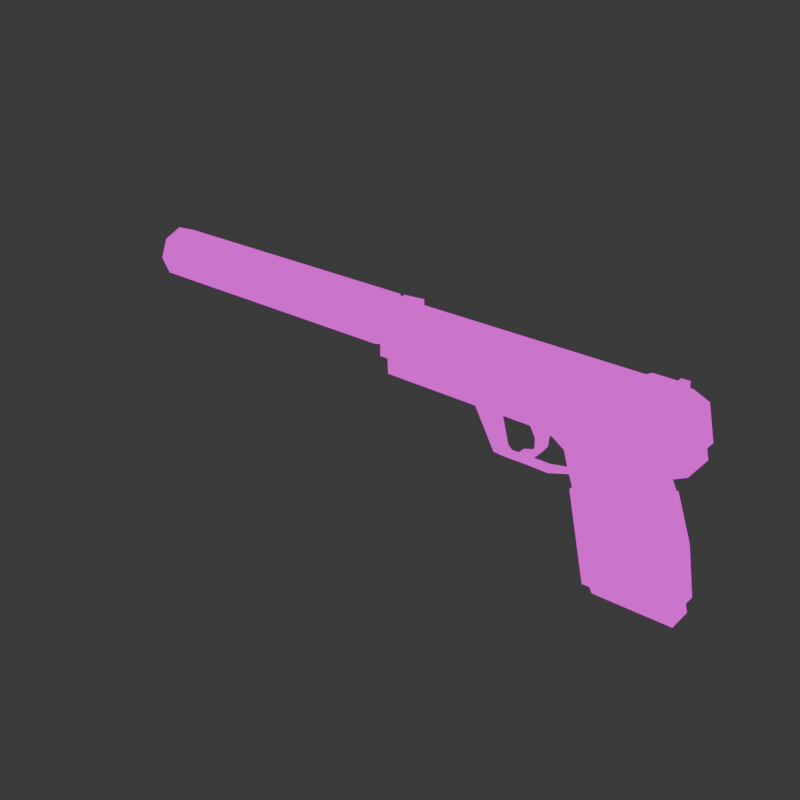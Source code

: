 # Source: uspp.blend  (saved by Blender 4.0.36; exported with 4.5.12 LTS)
import bpy
from mathutils import Matrix  # noqa: F401  (used for matrix-valued properties, if any)

bpy.ops.wm.read_factory_settings(use_empty=True)
scene = bpy.context.scene
scene.name = 'Scene'

# ---- collections
col_collection = bpy.data.collections.new('Collection'); scene.collection.children.link(col_collection)

# ---- materials (node trees are filled in below, after node groups)
mat_material = bpy.data.materials.new('Material')
mat_material.alpha_threshold = 0.0
mat_material.use_transparent_shadow = False
mat_material.roughness = 0.5
mat_material.line_color = (0.0, 0.0, 0.0, 1.0)

# ---- material node trees
mat_material.use_nodes = True; mat_material.node_tree.nodes.clear()
_N = mat_material.node_tree.nodes; _L = mat_material.node_tree.links
n0 = _N.new('ShaderNodeOutputMaterial'); n0.name = 'Material Output'; n0.location = (300, 300)
n1 = _N.new('ShaderNodeEmission'); n1.name = 'Emission'; n1.location = (10, 300)
n2 = _N.new('ShaderNodeTexImage'); n2.name = 'Image Texture'; n2.location = (-280, 280)
_L.new(n1.outputs[0], n0.inputs[0])
_L.new(n2.outputs[0], n1.inputs[0])
n0.is_active_output = True

# ---- world
world_world = bpy.data.worlds.new('World'); scene.world = world_world
world_world.use_nodes = True; world_world.node_tree.nodes.clear()
_N = world_world.node_tree.nodes; _L = world_world.node_tree.links
n0 = _N.new('ShaderNodeOutputWorld'); n0.name = 'World Output'; n0.location = (300, 300)
n1 = _N.new('ShaderNodeBackground'); n1.name = 'Background'; n1.location = (10, 300)
n1.inputs[0].default_value = (0.05088, 0.05088, 0.05088, 1.0)
_L.new(n1.outputs[0], n0.inputs[0])
n0.is_active_output = True
world_world.color = (0.05088, 0.05088, 0.05088)
world_world.use_sun_shadow = False
world_world.sun_shadow_jitter_overblur = 0.0

# ---- meshes
me_cube = bpy.data.meshes.new('Cube')
me_cube.from_pydata([(2.142, 0.1326, -0.04243), (2.329, 0.1326, -0.7702), (2.142, -0.1326, -0.04243), (2.329, -0.1326, -0.7702), (1.554, 0.1326, -0.1203), (1.703, 0.1326, -0.7922), (1.554, -0.1326, -0.1203), (1.703, -0.1326, -0.7922), (2.263, 0.1326, -0.3862), (2.263, -0.1326, -0.3862), (2.089, 0.1326, 0.06841), (2.089, -0.1326, 0.06841), (1.495, 0.1326, 0.04893), (1.495, -0.1326, 0.04893), (2.13, 0.1326, 0.1605), (2.13, -0.1326, 0.1605), (1.471, 0.1326, 0.1324), (1.471, -0.1326, 0.1324), (2.312, 0.1326, 0.2528), (2.312, -0.1326, 0.2528), (1.376, 0.1326, 0.1965), (1.376, -0.1326, 0.1965), (2.282, 0.1326, 0.3769), (2.282, -0.1326, 0.3769), (1.37, 0.1326, 0.3639), (1.37, -0.1326, 0.3639), (1.322, 0.1326, 0.1946), (1.322, -0.1326, 0.1946), (1.316, 0.1326, 0.3621), (1.316, -0.1326, 0.3621), (1.302, 0.1326, 0.2165), (1.302, -0.1326, 0.2165), (1.297, 0.1326, 0.3614), (1.297, -0.1326, 0.3614), (0.01057, 0.1326, 0.218), (0.01057, -0.1326, 0.218), (0.004749, 0.1326, 0.3629), (0.004749, -0.1326, 0.3629), (0.8753, -0.1326, 0.3619), (0.6964, -0.1326, 0.3624), (0.6988, -0.1326, 0.2175), (0.8777, -0.1326, 0.217), (0.8753, 0.1326, 0.3619), (0.6964, 0.1326, 0.3624), (0.8777, 0.1326, 0.217), (0.6988, 0.1326, 0.2175), (0.7281, -0.07572, 0.1849), (0.8302, -0.07572, 0.1847), (0.8302, 0.07572, 0.1847), (0.7281, 0.07572, 0.1849), (0.876, -0.04711, -0.1348), (0.9299, -0.04711, -0.1012), (0.9299, 0.04711, -0.1012), (0.876, 0.04711, -0.1348), (0.9449, -0.03104, -0.1507), (0.9727, -0.03104, -0.1193), (0.9727, 0.03103, -0.1193), (0.9449, 0.03103, -0.1507), (1.17, -0.03104, -0.1466), (1.197, -0.03104, -0.1152), (1.197, 0.03103, -0.1152), (1.17, 0.03103, -0.1466), (1.295, -0.02221, -0.1552), (1.285, -0.02221, -0.1089), (1.285, 0.02221, -0.1089), (1.295, 0.02221, -0.1552), (1.448, -0.02221, -0.1047), (1.438, -0.02221, -0.07639), (1.438, 0.02221, -0.07639), (1.448, 0.02221, -0.1047), (1.565, -0.04085, -0.1082), (1.511, -0.04085, 0.04654), (1.511, 0.04085, 0.04654), (1.565, 0.04085, -0.1082), (0.3533, -0.1686, 0.3562), (0.3533, 0.1686, 0.3562), (0.7093, -0.1686, 0.3562), (0.7093, 0.1686, 0.3562), (-0.02912, -0.1686, 0.3562), (-0.02912, 0.1686, 0.3562), (0.8513, -0.1686, 0.3562), (0.8513, 0.1686, 0.3562), (2.183, -0.1686, 0.3562), (2.183, 0.1686, 0.3562), (2.313, -0.1686, 0.3562), (2.256, -0.1686, 0.6123), (2.313, 0.1686, 0.3562), (2.256, 0.1686, 0.6123), (0.3533, -0.07503, 0.7122), (0.3533, -0.1686, 0.5878), (0.3533, 0.1686, 0.5878), (0.3533, 0.07503, 0.7122), (0.7093, -0.1686, 0.5878), (0.7093, -0.07503, 0.7122), (0.7093, 0.07503, 0.7122), (0.7093, 0.1686, 0.5878), (-0.02912, -0.1686, 0.5878), (-0.02912, 0.1686, 0.5878), (0.8513, -0.1686, 0.5878), (0.8513, -0.07503, 0.7122), (0.8513, 0.07503, 0.7122), (0.8513, 0.1686, 0.5878), (2.183, -0.07503, 0.7122), (2.183, -0.1686, 0.5878), (2.256, -0.1686, 0.6123), (2.183, 0.1686, 0.5878), (2.183, 0.07503, 0.7122), (2.256, 0.1686, 0.6123), (-0.0669, 0.07205, 0.5661), (0.07721, 0.07205, 0.5661), (-0.0669, 0.05095, 0.5152), (0.07721, 0.05095, 0.5152), (-0.0669, -8.902e-08, 0.4941), (0.07721, -6.966e-08, 0.4941), (-0.0669, -0.05095, 0.5152), (0.07721, -0.05095, 0.5152), (-0.0669, -0.07205, 0.5661), (0.07721, -0.07205, 0.5661), (-0.0669, -0.05095, 0.6171), (0.07721, -0.05095, 0.6171), (-0.0669, -1.084e-07, 0.6382), (0.07721, -8.902e-08, 0.6382), (-0.0669, 0.05095, 0.6171), (0.07721, 0.05095, 0.6171), (-0.0669, 0.04636, 0.5661), (-0.0669, 0.03278, 0.5333), (-0.0669, -9.065e-08, 0.5198), (-0.0669, -0.03278, 0.5333), (-0.0669, -0.04636, 0.5661), (-0.0669, -0.03278, 0.5989), (-0.0669, -1.031e-07, 0.6125), (-0.0669, 0.03278, 0.5989), (-0.05228, 0.04636, 0.5661), (-0.05228, 0.03278, 0.5333), (-0.05228, -9.104e-08, 0.5198), (-0.05228, -0.03278, 0.5333), (-0.05228, -0.04636, 0.5661), (-0.05228, -0.03278, 0.5989), (-0.05228, -1.035e-07, 0.6125), (-0.05228, 0.03278, 0.5989), (0.02807, 0.1686, 0.3562), (0.02807, -0.1686, 0.3562), (0.02807, 0.07503, 0.7122), (0.02807, 0.1686, 0.5878), (0.02807, -0.07503, 0.7122), (0.02807, -0.1686, 0.5878), (0.006983, -0.07503, 0.7122), (-0.02912, -0.1022, 0.6761), (-0.02912, 0.1022, 0.6761), (0.006983, 0.07503, 0.7122), (0.03698, -0.01721, 0.6611), (0.03698, -0.01721, 0.7736), (0.03698, 0.01721, 0.6611), (0.03698, 0.01721, 0.7736), (0.2094, -0.01721, 0.6611), (0.2094, -0.01721, 0.7862), (0.2094, 0.01721, 0.6611), (0.2094, 0.01721, 0.7862), (1.272, -0.1686, 0.3562), (1.272, 0.1686, 0.3562), (1.272, -0.07503, 0.7122), (1.272, -0.1686, 0.5878), (1.272, 0.1686, 0.5878), (1.272, 0.07503, 0.7122), (0.8513, -0.1427, 0.5683), (0.8513, -0.04911, 0.6927), (1.272, -0.04911, 0.6927), (1.272, -0.1427, 0.5683), (1.915, -0.0684, 0.6959), (1.915, -0.0684, 0.7376), (1.915, 0.0684, 0.6959), (1.915, 0.0684, 0.7376), (2.103, -0.0684, 0.6959), (2.103, -0.0684, 0.7376), (2.103, 0.0684, 0.6959), (2.103, 0.0684, 0.7376), (1.864, -0.0684, 0.6959), (1.864, -0.0684, 0.709), (1.864, 0.0684, 0.6959), (1.864, 0.0684, 0.709), (2.164, -0.0684, 0.6959), (2.164, -0.0684, 0.7376), (2.164, 0.0684, 0.6959), (2.164, 0.0684, 0.7376), (1.915, 0.04104, 0.6959), (1.915, 0.01368, 0.6959), (1.915, -0.01368, 0.6959), (1.915, -0.04104, 0.6959), (1.915, -0.04104, 0.7376), (1.915, -0.01368, 0.7376), (1.915, 0.01368, 0.7376), (1.915, 0.04104, 0.7376), (2.103, -0.04104, 0.6959), (2.103, -0.01368, 0.6959), (2.103, 0.01368, 0.6959), (2.103, 0.04104, 0.6959), (2.103, 0.04104, 0.7376), (2.103, 0.01368, 0.7376), (2.103, -0.01368, 0.7376), (2.103, -0.04104, 0.7376), (1.864, 0.04104, 0.6959), (1.864, 0.01368, 0.6959), (1.864, -0.01368, 0.6959), (1.864, -0.04104, 0.6959), (1.864, -0.04104, 0.709), (1.864, -0.01368, 0.709), (1.864, 0.01368, 0.709), (1.864, 0.04104, 0.709), (2.164, -0.04104, 0.6959), (2.164, -0.01368, 0.6959), (2.164, 0.01368, 0.6959), (2.164, 0.04104, 0.6959), (2.164, 0.04104, 0.7376), (2.164, 0.01368, 0.7376), (2.164, -0.01368, 0.7376), (2.164, -0.04104, 0.7376), (2.103, -0.04104, 0.76), (2.103, -0.0684, 0.76), (2.164, -0.04104, 0.76), (2.164, -0.0684, 0.76), (2.164, 0.0684, 0.76), (2.103, 0.0684, 0.76), (2.103, 0.04104, 0.76), (2.103, 0.01368, 0.76), (2.103, -0.01368, 0.76), (2.164, 0.04104, 0.76), (2.164, 0.01368, 0.76), (2.164, -0.01368, 0.76), (1.69, 0.1474, -0.7951), (1.69, -0.1474, -0.7951), (2.329, 0.1525, -0.7702), (2.263, 0.1525, -0.3862), (1.615, -0.1467, -0.4593), (1.54, -0.1463, -0.1235), (2.263, -0.1525, -0.3862), (2.329, -0.1525, -0.7702), (1.615, 0.1467, -0.4593), (2.142, -0.1525, -0.04243), (1.54, 0.1463, -0.1235), (2.142, 0.1525, -0.04243), (1.157, -0.1676, 0.2408), (1.157, -0.1676, 0.3508), (1.157, -0.1184, 0.2408), (1.157, -0.1184, 0.3508), (1.31, -0.1633, 0.2548), (1.31, -0.1633, 0.3455), (1.31, -0.1227, 0.2548), (1.31, -0.1227, 0.3455), (1.429, -0.1597, 0.2626), (1.429, -0.1597, 0.3376), (1.429, -0.1262, 0.2626), (1.429, -0.1262, 0.3376), (1.729, -0.1524, 0.292), (1.729, -0.1524, 0.3343), (1.729, -0.1335, 0.292), (1.729, -0.1335, 0.3343), (1.117, -0.1625, 0.2521), (1.117, -0.1625, 0.3394), (1.117, -0.1235, 0.2521), (1.117, -0.1235, 0.3394), (1.101, -0.1521, 0.2754), (1.101, -0.1521, 0.3161), (1.101, -0.1339, 0.2754), (1.101, -0.1339, 0.3161), (1.429, -0.1921, 0.3332), (1.429, -0.1921, 0.3017), (1.729, -0.1848, 0.3318), (1.729, -0.1848, 0.314), (1.17, -0.1073, 0.3236), (1.17, -0.1814, 0.3236), (1.188, -0.1073, 0.3161), (1.188, -0.1814, 0.3161), (1.195, -0.1073, 0.2981), (1.195, -0.1814, 0.2981), (1.188, -0.1073, 0.2801), (1.188, -0.1814, 0.2801), (1.17, -0.1073, 0.2726), (1.17, -0.1814, 0.2726), (1.152, -0.1073, 0.2801), (1.152, -0.1814, 0.2801), (1.144, -0.1073, 0.2981), (1.144, -0.1814, 0.2981), (1.152, -0.1073, 0.3161), (1.152, -0.1814, 0.3161), (0.7719, -0.187, 0.3446), (0.7719, -0.187, 0.3917), (0.7719, -0.1399, 0.3446), (0.7719, -0.1399, 0.3917), (0.936, -0.187, 0.3446), (0.936, -0.187, 0.3917), (0.936, -0.1399, 0.3446), (0.936, -0.1399, 0.3917), (2.163, -0.1676, 0.3766), (2.171, -0.1676, 0.2669), (2.163, -0.1184, 0.3766), (2.171, -0.1184, 0.2669), (2.096, -0.1633, 0.3575), (2.103, -0.1633, 0.267), (2.096, -0.1227, 0.3575), (2.103, -0.1227, 0.267), (2.044, -0.1597, 0.3456), (2.049, -0.1597, 0.2709), (2.044, -0.1262, 0.3456), (2.049, -0.1262, 0.2709), (1.912, -0.1524, 0.3061), (1.915, -0.1524, 0.264), (1.912, -0.1335, 0.3061), (1.915, -0.1335, 0.264), (2.182, -0.1625, 0.3667), (2.188, -0.1625, 0.2796), (2.182, -0.1235, 0.3667), (2.188, -0.1235, 0.2796), (2.191, -0.1521, 0.344), (2.194, -0.1521, 0.3034), (2.191, -0.1339, 0.344), (2.194, -0.1339, 0.3034), (2.049, -0.1921, 0.2753), (2.046, -0.1921, 0.3066), (1.914, -0.1848, 0.2665), (1.913, -0.1848, 0.2842), (1.724, 0.1238, -0.7915), (1.724, -0.1238, -0.7915), (2.308, 0.1238, -0.771), (2.308, -0.1238, -0.771), (1.617, 0.1238, -0.4299), (1.617, -0.1238, -0.4299), (2.201, 0.1238, -0.4093), (2.201, -0.1238, -0.4093)], [], [(4, 6, 13, 12), (2, 6, 233, 237), (6, 4, 238, 233), (8, 0, 2, 9), (8, 1, 230, 231), (0, 8, 231, 239), (1, 8, 9, 3), (7, 3, 235, 229), (1, 5, 228, 230), (12, 13, 17, 16), (2, 0, 10, 11), (0, 4, 12, 10), (6, 2, 11, 13), (16, 17, 21, 20), (13, 11, 15, 17), (10, 12, 16, 14), (11, 10, 14, 15), (18, 20, 24, 22), (17, 15, 19, 21), (14, 16, 20, 18), (15, 14, 18, 19), (22, 24, 25, 23), (19, 18, 22, 23), (24, 20, 26, 28), (21, 19, 23, 25), (26, 27, 31, 30), (25, 24, 28, 29), (21, 25, 29, 27), (20, 21, 27, 26), (40, 39, 37, 35), (27, 29, 33, 31), (29, 28, 32, 33), (28, 26, 30, 32), (34, 35, 37, 36), (39, 43, 36, 37), (43, 45, 34, 36), (45, 40, 35, 34), (30, 31, 41, 44), (40, 45, 49, 46), (32, 30, 44, 42), (42, 44, 45, 43), (33, 32, 42, 38), (38, 42, 43, 39), (31, 33, 38, 41), (41, 38, 39, 40), (48, 47, 51, 52), (45, 44, 48, 49), (41, 40, 46, 47), (44, 41, 47, 48), (50, 53, 57, 54), (47, 46, 50, 51), (46, 49, 53, 50), (49, 48, 52, 53), (57, 56, 60, 61), (53, 52, 56, 57), (52, 51, 55, 56), (51, 50, 54, 55), (60, 59, 63, 64), (56, 55, 59, 60), (55, 54, 58, 59), (54, 57, 61, 58), (62, 65, 69, 66), (59, 58, 62, 63), (58, 61, 65, 62), (61, 60, 64, 65), (68, 67, 71, 72), (65, 64, 68, 69), (64, 63, 67, 68), (63, 62, 66, 67), (72, 71, 70, 73), (67, 66, 70, 71), (66, 69, 73, 70), (69, 68, 72, 73), (94, 93, 99, 100), (143, 140, 79, 97), (76, 77, 81, 80), (148, 149, 142, 143, 97), (75, 77, 76, 74), (75, 90, 95, 77), (163, 160, 102, 106), (76, 92, 89, 74), (94, 91, 88, 93), (140, 141, 78, 79), (159, 162, 105, 83), (92, 76, 80, 98), (144, 142, 149, 146), (77, 95, 101, 81), (82, 83, 86, 84), (158, 159, 83, 82), (161, 158, 82, 103), (107, 106, 102, 104, 85, 87), (86, 87, 85, 84), (104, 103, 82, 84, 85), (83, 105, 107, 87, 86), (102, 103, 104), (105, 106, 107), (91, 94, 95, 90), (93, 88, 89, 92), (142, 91, 90, 143), (78, 96, 147, 148, 97, 79), (92, 98, 99, 93), (101, 95, 94, 100), (99, 98, 164, 165), (162, 101, 100, 163), (141, 145, 96, 78), (108, 109, 111, 110), (110, 111, 113, 112), (112, 113, 115, 114), (114, 115, 117, 116), (116, 117, 119, 118), (118, 119, 121, 120), (120, 121, 123, 122), (122, 123, 109, 108), (120, 122, 131, 130), (130, 131, 139, 138), (110, 112, 126, 125), (116, 118, 129, 128), (122, 108, 124, 131), (108, 110, 125, 124), (112, 114, 127, 126), (118, 120, 130, 129), (114, 116, 128, 127), (132, 133, 134, 135, 136, 137, 138, 139), (128, 129, 137, 136), (126, 127, 135, 134), (124, 125, 133, 132), (131, 124, 132, 139), (129, 130, 138, 137), (127, 128, 136, 135), (125, 126, 134, 133), (74, 89, 145, 141), (88, 144, 145, 89), (75, 74, 141, 140), (88, 91, 142, 144), (90, 75, 140, 143), (148, 147, 146, 149), (144, 146, 147, 96, 145), (150, 151, 153, 152), (152, 153, 157, 156), (156, 157, 155, 154), (154, 155, 151, 150), (152, 156, 154, 150), (157, 153, 151, 155), (105, 162, 163, 106), (102, 160, 161, 103), (98, 80, 158, 161), (80, 81, 159, 158), (81, 101, 162, 159), (100, 99, 160, 163), (166, 165, 164, 167), (161, 160, 166, 167), (160, 99, 165, 166), (98, 161, 167, 164), (191, 171, 179, 207), (170, 171, 175, 174), (214, 198, 224, 227), (172, 173, 169, 168), (187, 192, 172, 168), (199, 188, 169, 173), (200, 207, 179, 178), (187, 168, 176, 203), (171, 170, 178, 179), (168, 169, 177, 176), (208, 215, 181, 180), (174, 175, 183, 182), (173, 172, 180, 181), (195, 174, 182, 211), (172, 192, 208, 180), (192, 193, 209, 208), (193, 194, 210, 209), (194, 195, 211, 210), (182, 183, 212, 211), (211, 212, 213, 210), (210, 213, 214, 209), (209, 214, 215, 208), (170, 184, 200, 178), (184, 185, 201, 200), (185, 186, 202, 201), (186, 187, 203, 202), (176, 177, 204, 203), (203, 204, 205, 202), (202, 205, 206, 201), (201, 206, 207, 200), (175, 171, 191, 196), (196, 191, 190, 197), (197, 190, 189, 198), (198, 189, 188, 199), (170, 174, 195, 184), (184, 195, 194, 185), (185, 194, 193, 186), (186, 193, 192, 187), (196, 197, 223, 222), (173, 181, 219, 217), (197, 198, 214, 213), (197, 213, 226, 223), (169, 188, 204, 177), (188, 189, 205, 204), (189, 190, 206, 205), (190, 191, 207, 206), (216, 217, 219, 218), (221, 222, 225, 220), (222, 223, 226, 225), (224, 216, 218, 227), (215, 214, 227, 218), (183, 175, 221, 220), (199, 173, 217, 216), (212, 183, 220, 225), (181, 215, 218, 219), (198, 199, 216, 224), (175, 196, 222, 221), (213, 212, 225, 226), (234, 237, 233, 232), (232, 233, 238, 236), (236, 238, 239, 231), (228, 236, 231, 230), (229, 232, 236, 228), (235, 234, 232, 229), (4, 0, 239, 238), (5, 7, 229, 228), (9, 2, 237, 234), (3, 9, 234, 235), (7, 5, 320, 321), (241, 243, 259, 257), (242, 243, 247, 246), (245, 244, 248, 249), (244, 245, 241, 240), (242, 246, 244, 240), (247, 243, 241, 245), (248, 250, 254, 252), (244, 246, 250, 248), (247, 245, 249, 251), (246, 247, 251, 250), (254, 255, 253, 252), (251, 249, 253, 255), (250, 251, 255, 254), (249, 248, 265, 264), (259, 258, 262, 263), (242, 240, 256, 258), (243, 242, 258, 259), (240, 241, 257, 256), (260, 261, 263, 262), (256, 257, 261, 260), (257, 259, 263, 261), (258, 256, 260, 262), (264, 265, 267, 266), (253, 249, 264, 266), (248, 252, 267, 265), (252, 253, 266, 267), (268, 269, 271, 270), (270, 271, 273, 272), (272, 273, 275, 274), (274, 275, 277, 276), (276, 277, 279, 278), (278, 279, 281, 280), (271, 269, 283, 281, 279, 277, 275, 273), (280, 281, 283, 282), (282, 283, 269, 268), (268, 270, 272, 274, 276, 278, 280, 282), (284, 285, 287, 286), (286, 287, 291, 290), (290, 291, 289, 288), (288, 289, 285, 284), (286, 290, 288, 284), (291, 287, 285, 289), (293, 295, 311, 309), (294, 295, 299, 298), (297, 296, 300, 301), (296, 297, 293, 292), (294, 298, 296, 292), (299, 295, 293, 297), (300, 302, 306, 304), (296, 298, 302, 300), (299, 297, 301, 303), (298, 299, 303, 302), (306, 307, 305, 304), (303, 301, 305, 307), (302, 303, 307, 306), (301, 300, 317, 316), (311, 310, 314, 315), (294, 292, 308, 310), (295, 294, 310, 311), (292, 293, 309, 308), (312, 313, 315, 314), (308, 309, 313, 312), (309, 311, 315, 313), (310, 308, 312, 314), (316, 317, 319, 318), (305, 301, 316, 318), (300, 304, 319, 317), (304, 305, 318, 319), (322, 323, 327, 326), (1, 3, 323, 322), (5, 1, 322, 320), (3, 7, 321, 323), (324, 326, 327, 325), (320, 322, 326, 324), (323, 321, 325, 327), (321, 320, 324, 325)])
me_cube.polygons.foreach_set('use_smooth', [True] * 298)
_uv = me_cube.uv_layers.new(name='UVMap')
_uv.uv.foreach_set('vector', [0.04522, 0.8637, 0.04522, 0.9265, 0.002817, 0.9265, 0.002817, 0.8637, 0.1973, 0.563, 0.1973, 0.7034, 0.194, 0.7068, 0.1926, 0.563, 0.04528, 0.8245, 0.04528, 0.7617, 0.04871, 0.7585, 0.04871, 0.8278, 0.8519, 0.711, 0.8519, 0.6247, 0.9147, 0.6247, 0.9147, 0.711, 0.2784, 0.7761, 0.2784, 0.8684, 0.2737, 0.8684, 0.2737, 0.7761, 0.8519, 0.6247, 0.8519, 0.711, 0.8472, 0.711, 0.8472, 0.6247, 0.2784, 0.8684, 0.2784, 0.7761, 0.3412, 0.7761, 0.3412, 0.8684, 0.4282, 0.7026, 0.427, 0.5545, 0.4317, 0.5545, 0.4317, 0.7057, 0.4421, 0.5545, 0.4421, 0.7026, 0.4385, 0.7057, 0.4374, 0.5545, 0.364, 0.874, 0.364, 0.9368, 0.3434, 0.9368, 0.3434, 0.874, 0.9184, 0.3943, 0.9184, 0.3315, 0.9474, 0.3315, 0.9474, 0.3943, 0.3199, 0.04358, 0.3374, 0.1828, 0.2973, 0.1965, 0.2935, 0.05576, 0.3431, 0.1828, 0.3607, 0.04358, 0.387, 0.05576, 0.3832, 0.1965, 0.9495, 0.09213, 0.9495, 0.1549, 0.9224, 0.1549, 0.9224, 0.09213, 0.3832, 0.1965, 0.387, 0.05576, 0.4087, 0.0461, 0.403, 0.2022, 0.2935, 0.05576, 0.2973, 0.1965, 0.2775, 0.2022, 0.2718, 0.0461, 0.9469, 0.809, 0.9469, 0.8718, 0.9231, 0.8718, 0.9231, 0.809, 0.2502, 0.002817, 0.2622, 0.2245, 0.2225, 0.2257, 0.2208, 0.009649, 0.403, 0.2022, 0.4087, 0.0461, 0.4303, 0.002817, 0.4183, 0.2245, 0.2718, 0.0461, 0.2775, 0.2022, 0.2622, 0.2245, 0.2502, 0.002817, 0.937, 0.886, 0.937, 0.9488, 0.8887, 0.9488, 0.8887, 0.886, 0.3365, 0.5545, 0.3365, 0.7705, 0.2737, 0.7705, 0.2737, 0.5545, 0.1837, 0.8669, 0.1837, 0.9297, 0.1534, 0.9297, 0.1534, 0.8669, 0.2225, 0.2257, 0.2622, 0.2245, 0.2626, 0.2372, 0.2229, 0.2383, 0.4183, 0.2245, 0.4303, 0.002817, 0.4597, 0.009649, 0.458, 0.2257, 0.8416, 0.8647, 0.8416, 0.9275, 0.8346, 0.9275, 0.8346, 0.8647, 0.9244, 0.4714, 0.9244, 0.4087, 0.9371, 0.4087, 0.9371, 0.4714, 0.4183, 0.2245, 0.458, 0.2257, 0.4576, 0.2383, 0.418, 0.2372, 0.9452, 0.2404, 0.9452, 0.1776, 0.9578, 0.1776, 0.9578, 0.2404, 0.4243, 0.3848, 0.4586, 0.3851, 0.4597, 0.5489, 0.4254, 0.5477, 0.418, 0.2372, 0.4576, 0.2383, 0.4575, 0.243, 0.4232, 0.2419, 0.9371, 0.4714, 0.9371, 0.4087, 0.9418, 0.4087, 0.9418, 0.4714, 0.2229, 0.2383, 0.2626, 0.2372, 0.2573, 0.2419, 0.223, 0.243, 0.9494, 0.002817, 0.9494, 0.0656, 0.915, 0.0656, 0.915, 0.002817, 0.1185, 0.7268, 0.05572, 0.7268, 0.05572, 0.563, 0.1185, 0.563, 0.2219, 0.3851, 0.2562, 0.3848, 0.2551, 0.5477, 0.2208, 0.5489, 0.1869, 0.726, 0.1241, 0.726, 0.1241, 0.563, 0.1869, 0.563, 0.7472, 0.8562, 0.6844, 0.8562, 0.6844, 0.7557, 0.7472, 0.7557, 0.9474, 0.4714, 0.9474, 0.4087, 0.9578, 0.4221, 0.9578, 0.458, 0.223, 0.243, 0.2573, 0.2419, 0.2566, 0.3424, 0.2223, 0.3428, 0.2223, 0.3428, 0.2566, 0.3424, 0.2562, 0.3848, 0.2219, 0.3851, 0.4474, 0.8683, 0.3846, 0.8683, 0.3846, 0.7685, 0.4474, 0.7685, 0.6739, 0.8749, 0.6739, 0.9377, 0.6315, 0.9377, 0.6315, 0.8749, 0.4232, 0.2419, 0.4575, 0.243, 0.4582, 0.3428, 0.4239, 0.3424, 0.4239, 0.3424, 0.4582, 0.3428, 0.4586, 0.3851, 0.4243, 0.3848, 0.8875, 0.1776, 0.9233, 0.1776, 0.9165, 0.2493, 0.8942, 0.2493, 0.5997, 0.9094, 0.5997, 0.9517, 0.5842, 0.9405, 0.5842, 0.9163, 0.5631, 0.9517, 0.5631, 0.9094, 0.5786, 0.9163, 0.5786, 0.9405, 0.9563, 0.886, 0.9563, 0.9488, 0.9427, 0.9353, 0.9427, 0.8994, 0.4654, 0.9897, 0.4654, 0.9674, 0.4821, 0.9712, 0.4821, 0.9859, 0.357, 0.786, 0.3789, 0.7758, 0.3789, 0.8595, 0.364, 0.8577, 0.8472, 0.809, 0.883, 0.809, 0.8763, 0.8924, 0.854, 0.8924, 0.8875, 0.002817, 0.9094, 0.01299, 0.9024, 0.08464, 0.8875, 0.0865, 0.101, 0.9576, 0.09374, 0.9509, 0.09374, 0.8977, 0.101, 0.9044, 0.9742, 0.6801, 0.9851, 0.6905, 0.983, 0.7019, 0.9742, 0.6973, 0.9852, 0.6247, 0.9852, 0.647, 0.9742, 0.6432, 0.9742, 0.6285, 0.9742, 0.6631, 0.9851, 0.6527, 0.9851, 0.6698, 0.9764, 0.6745, 0.9928, 0.791, 0.9781, 0.791, 0.9802, 0.7701, 0.9907, 0.7701, 0.8619, 0.9512, 0.8472, 0.9512, 0.8472, 0.898, 0.8619, 0.898, 0.114, 0.9509, 0.1067, 0.9576, 0.1067, 0.9044, 0.114, 0.8977, 0.1343, 0.9509, 0.1196, 0.9509, 0.1196, 0.8977, 0.1343, 0.8977, 0.9681, 0.5152, 0.9576, 0.5152, 0.9576, 0.4771, 0.9681, 0.4771, 0.9727, 0.3773, 0.9806, 0.3713, 0.9806, 0.4011, 0.9698, 0.3981, 0.9121, 0.9544, 0.9268, 0.9544, 0.9247, 0.9842, 0.9142, 0.9842, 0.8137, 0.9518, 0.8216, 0.9578, 0.8245, 0.9786, 0.8137, 0.9816, 0.97, 0.1704, 0.9595, 0.1704, 0.9551, 0.1366, 0.9744, 0.1366, 0.9686, 0.6629, 0.9575, 0.6616, 0.9615, 0.6248, 0.9686, 0.6247, 0.9681, 0.6099, 0.9576, 0.6099, 0.9576, 0.5729, 0.9681, 0.5729, 0.9686, 0.7054, 0.9575, 0.7066, 0.9575, 0.6685, 0.9646, 0.6686, 0.5359, 0.9209, 0.5552, 0.9209, 0.5552, 0.9597, 0.5359, 0.9597, 0.9137, 0.5072, 0.9137, 0.5143, 0.8875, 0.5241, 0.8875, 0.4853, 0.6098, 0.956, 0.6203, 0.956, 0.6247, 0.9836, 0.6054, 0.9836, 0.002817, 0.9611, 0.002817, 0.954, 0.02901, 0.9321, 0.02901, 0.9708, 0.8038, 0.1691, 0.8394, 0.1691, 0.8394, 0.2027, 0.8038, 0.2027, 0.09406, 0.5439, 0.1489, 0.5439, 0.1489, 0.5574, 0.09406, 0.5574, 0.002817, 0.1776, 0.08263, 0.1776, 0.08263, 0.2112, 0.002817, 0.2112, 0.03464, 0.9428, 0.04319, 0.9321, 0.04818, 0.9321, 0.04818, 0.9689, 0.03464, 0.9689, 0.08263, 0.09335, 0.08263, 0.1776, 0.002817, 0.1776, 0.002817, 0.09335, 0.1489, 0.4669, 0.09406, 0.4669, 0.09406, 0.3826, 0.1489, 0.3826, 0.8038, 0.3022, 0.8394, 0.3022, 0.8394, 0.5179, 0.8038, 0.5179, 0.1545, 0.3826, 0.2094, 0.3826, 0.2094, 0.4669, 0.1545, 0.4669, 0.8038, 0.1691, 0.8038, 0.0848, 0.8394, 0.0848, 0.8394, 0.1691, 0.08263, 0.01635, 0.002817, 0.01635, 0.002817, 0.002817, 0.08263, 0.002817, 0.1489, 0.2494, 0.09406, 0.2494, 0.09406, 0.03374, 0.1489, 0.03374, 0.2094, 0.3826, 0.1545, 0.3826, 0.1545, 0.349, 0.2094, 0.349, 0.8394, 0.007808, 0.8038, 0.007808, 0.8038, 0.002817, 0.8394, 0.002817, 0.1489, 0.3826, 0.09406, 0.3826, 0.09406, 0.349, 0.1489, 0.349, 0.002817, 0.5265, 0.08263, 0.5265, 0.08263, 0.5574, 0.002817, 0.5574, 0.002817, 0.3108, 0.08263, 0.3108, 0.08263, 0.5265, 0.002817, 0.5265, 0.2094, 0.2494, 0.1545, 0.2494, 0.1545, 0.03374, 0.2094, 0.03374, 0.9167, 0.172, 0.8875, 0.1498, 0.8875, 0.1143, 0.9167, 0.09213, 0.9168, 0.09213, 0.9168, 0.172, 0.7465, 0.9417, 0.6844, 0.9417, 0.6844, 0.8619, 0.7465, 0.8619, 0.2152, 0.01647, 0.2094, 0.03374, 0.1545, 0.03374, 0.1545, 0.002817, 0.2151, 0.01646, 0.1489, 0.03374, 0.09406, 0.03374, 0.08827, 0.01647, 0.08828, 0.01646, 0.1489, 0.002817, 0.9576, 0.5306, 0.9753, 0.5629, 0.9576, 0.5673, 0.1534, 0.9721, 0.1534, 0.9353, 0.1711, 0.9675, 0.845, 0.4359, 0.845, 0.3517, 0.8818, 0.3517, 0.8818, 0.4359, 0.4214, 0.5881, 0.4214, 0.6724, 0.3846, 0.6724, 0.3846, 0.5881, 0.845, 0.5129, 0.845, 0.4359, 0.8818, 0.4359, 0.8818, 0.5129, 0.3716, 0.8739, 0.4265, 0.8739, 0.4474, 0.8896, 0.4474, 0.938, 0.4265, 0.9537, 0.3716, 0.9537, 0.3846, 0.5881, 0.3846, 0.5545, 0.4214, 0.5545, 0.4214, 0.5881, 0.8818, 0.318, 0.8818, 0.3517, 0.845, 0.3517, 0.845, 0.318, 0.1476, 0.8977, 0.1476, 0.9345, 0.1399, 0.9345, 0.1399, 0.8977, 0.8818, 0.2185, 0.8818, 0.318, 0.845, 0.318, 0.845, 0.2185, 0.1545, 0.5439, 0.2094, 0.5439, 0.2094, 0.5574, 0.1545, 0.5574, 0.7218, 0.9814, 0.7218, 0.9473, 0.7348, 0.9473, 0.7348, 0.9814, 0.6844, 0.9814, 0.6844, 0.9473, 0.6975, 0.9473, 0.6975, 0.9814, 0.7162, 0.9473, 0.7162, 0.9814, 0.7031, 0.9814, 0.7031, 0.9473, 0.324, 0.9779, 0.324, 0.9437, 0.3371, 0.9437, 0.3371, 0.9779, 0.9829, 0.3315, 0.9829, 0.3656, 0.9698, 0.3656, 0.9698, 0.3315, 0.9849, 0.002817, 0.9849, 0.03693, 0.9718, 0.03693, 0.9718, 0.002817, 0.9718, 0.07668, 0.9718, 0.04257, 0.9849, 0.04257, 0.9849, 0.07668, 0.3184, 0.9437, 0.3184, 0.9779, 0.3054, 0.9779, 0.3054, 0.9437, 0.7794, 0.9518, 0.7886, 0.961, 0.783, 0.9634, 0.777, 0.9574, 0.9897, 0.3713, 0.9897, 0.3797, 0.9862, 0.3797, 0.9862, 0.3713, 0.7794, 0.9833, 0.7663, 0.9833, 0.7686, 0.9777, 0.777, 0.9777, 0.7571, 0.961, 0.7663, 0.9518, 0.7686, 0.9574, 0.7627, 0.9634, 0.7886, 0.961, 0.7886, 0.9741, 0.783, 0.9718, 0.783, 0.9634, 0.7886, 0.9741, 0.7794, 0.9833, 0.777, 0.9777, 0.783, 0.9718, 0.7663, 0.9833, 0.7571, 0.9741, 0.7627, 0.9718, 0.7686, 0.9777, 0.7663, 0.9518, 0.7794, 0.9518, 0.777, 0.9574, 0.7686, 0.9574, 0.7571, 0.9741, 0.7571, 0.961, 0.7627, 0.9634, 0.7627, 0.9718, 0.9778, 0.451, 0.9837, 0.4569, 0.9837, 0.4653, 0.9778, 0.4712, 0.9694, 0.4712, 0.9634, 0.4653, 0.9634, 0.4569, 0.9694, 0.451, 0.9838, 0.5245, 0.9838, 0.5161, 0.9873, 0.5161, 0.9873, 0.5245, 0.985, 0.3196, 0.985, 0.3112, 0.9885, 0.3112, 0.9885, 0.3196, 0.9885, 0.2972, 0.9885, 0.3056, 0.985, 0.3056, 0.985, 0.2972, 0.987, 0.8238, 0.987, 0.8322, 0.9835, 0.8322, 0.9835, 0.8238, 0.9861, 0.6165, 0.9861, 0.6082, 0.9895, 0.6082, 0.9895, 0.6165, 0.9862, 0.3937, 0.9862, 0.3853, 0.9897, 0.3853, 0.9897, 0.3937, 0.9835, 0.1629, 0.9835, 0.1713, 0.9801, 0.1713, 0.9801, 0.1629, 0.1545, 0.4669, 0.2094, 0.4669, 0.2094, 0.5439, 0.1545, 0.5439, 0.4214, 0.6724, 0.4214, 0.7494, 0.3846, 0.7494, 0.3846, 0.6724, 0.08263, 0.09335, 0.002817, 0.09335, 0.002817, 0.01635, 0.08263, 0.01635, 0.8394, 0.0848, 0.8038, 0.0848, 0.8038, 0.007808, 0.8394, 0.007808, 0.09406, 0.4669, 0.1489, 0.4669, 0.1489, 0.5439, 0.09406, 0.5439, 0.215, 0.6682, 0.215, 0.7166, 0.2029, 0.7101, 0.2029, 0.6746, 0.4214, 0.7494, 0.4214, 0.7544, 0.4107, 0.7629, 0.3846, 0.7629, 0.3846, 0.7494, 0.2063, 0.8642, 0.2063, 0.8375, 0.2145, 0.8375, 0.2145, 0.8642, 0.4654, 0.9209, 0.492, 0.9209, 0.495, 0.9618, 0.4654, 0.9618, 0.9737, 0.6025, 0.9737, 0.5729, 0.9819, 0.5729, 0.9819, 0.6025, 0.5006, 0.9209, 0.5302, 0.9209, 0.5273, 0.9618, 0.5006, 0.9618, 0.9606, 0.809, 0.9606, 0.8498, 0.9525, 0.8498, 0.9525, 0.809, 0.6135, 0.9094, 0.6135, 0.9503, 0.6054, 0.9503, 0.6054, 0.9094, 0.8818, 0.002817, 0.8818, 0.2185, 0.845, 0.2185, 0.845, 0.002817, 0.3789, 0.5545, 0.3789, 0.7702, 0.3421, 0.7702, 0.3421, 0.5545, 0.2094, 0.349, 0.1545, 0.349, 0.1545, 0.2494, 0.2094, 0.2494, 0.002817, 0.2112, 0.08263, 0.2112, 0.08263, 0.3108, 0.002817, 0.3108, 0.1489, 0.349, 0.09406, 0.349, 0.09406, 0.2494, 0.1489, 0.2494, 0.8038, 0.2027, 0.8394, 0.2027, 0.8394, 0.3022, 0.8038, 0.3022, 0.03965, 0.7585, 0.03965, 0.858, 0.002817, 0.858, 0.002817, 0.7585, 0.8339, 0.9699, 0.8339, 0.9331, 0.8416, 0.9331, 0.8416, 0.9699, 0.2063, 0.8319, 0.2063, 0.7324, 0.214, 0.7324, 0.214, 0.8319, 0.2029, 0.6625, 0.2029, 0.563, 0.2106, 0.563, 0.2106, 0.6625, 0.7942, 0.9583, 0.7942, 0.9518, 0.8081, 0.9518, 0.8081, 0.9583, 0.9076, 0.7756, 0.8977, 0.7756, 0.8977, 0.7313, 0.9076, 0.7313, 0.6245, 0.9357, 0.6245, 0.9503, 0.6192, 0.9503, 0.6192, 0.9357, 0.9174, 0.8654, 0.9076, 0.8654, 0.9076, 0.8211, 0.9174, 0.8211, 0.8939, 0.267, 0.8939, 0.3113, 0.8875, 0.3113, 0.8875, 0.267, 0.06219, 0.9122, 0.06219, 0.9566, 0.05572, 0.9566, 0.05572, 0.9122, 0.4594, 0.7178, 0.4563, 0.7178, 0.4563, 0.7113, 0.4594, 0.7113, 0.8939, 0.267, 0.8875, 0.267, 0.8875, 0.2549, 0.8939, 0.2549, 0.8977, 0.7756, 0.9076, 0.7756, 0.9076, 0.7877, 0.9045, 0.7877, 0.9174, 0.8211, 0.9076, 0.8211, 0.9143, 0.809, 0.9174, 0.809, 0.8827, 0.9574, 0.8728, 0.9574, 0.8728, 0.9509, 0.8827, 0.9509, 0.9076, 0.7313, 0.8977, 0.7313, 0.8977, 0.7167, 0.9076, 0.7167, 0.9076, 0.8654, 0.9174, 0.8654, 0.9174, 0.88, 0.9076, 0.88, 0.9134, 0.3113, 0.9199, 0.3113, 0.9199, 0.3259, 0.9134, 0.3259, 0.8875, 0.3113, 0.8939, 0.3113, 0.8939, 0.3259, 0.8875, 0.3259, 0.8939, 0.3113, 0.9004, 0.3113, 0.9004, 0.3259, 0.8939, 0.3259, 0.9004, 0.3113, 0.9069, 0.3113, 0.9069, 0.3259, 0.9004, 0.3259, 0.9069, 0.3113, 0.9134, 0.3113, 0.9134, 0.3259, 0.9069, 0.3259, 0.8827, 0.9833, 0.8728, 0.9833, 0.8728, 0.9768, 0.8827, 0.9768, 0.8827, 0.9768, 0.8728, 0.9768, 0.8728, 0.9703, 0.8827, 0.9703, 0.8827, 0.9703, 0.8728, 0.9703, 0.8728, 0.9639, 0.8827, 0.9639, 0.8827, 0.9639, 0.8728, 0.9639, 0.8728, 0.9574, 0.8827, 0.9574, 0.9199, 0.267, 0.9134, 0.267, 0.9134, 0.2549, 0.9199, 0.2549, 0.9134, 0.267, 0.9069, 0.267, 0.9069, 0.2549, 0.9134, 0.2549, 0.9069, 0.267, 0.9004, 0.267, 0.9004, 0.2549, 0.9069, 0.2549, 0.9004, 0.267, 0.8939, 0.267, 0.8939, 0.2549, 0.9004, 0.2549, 0.4594, 0.7437, 0.4563, 0.7437, 0.4563, 0.7372, 0.4594, 0.7372, 0.4594, 0.7372, 0.4563, 0.7372, 0.4563, 0.7307, 0.4594, 0.7307, 0.4594, 0.7307, 0.4563, 0.7307, 0.4563, 0.7242, 0.4594, 0.7242, 0.4594, 0.7242, 0.4563, 0.7242, 0.4563, 0.7178, 0.4594, 0.7178, 0.0881, 0.9122, 0.0881, 0.9566, 0.08163, 0.9566, 0.08163, 0.9122, 0.08163, 0.9122, 0.08163, 0.9566, 0.07515, 0.9566, 0.07515, 0.9122, 0.07515, 0.9122, 0.07515, 0.9566, 0.06867, 0.9566, 0.06867, 0.9122, 0.06867, 0.9122, 0.06867, 0.9566, 0.06219, 0.9566, 0.06219, 0.9122, 0.9199, 0.267, 0.9199, 0.3113, 0.9134, 0.3113, 0.9134, 0.267, 0.9134, 0.267, 0.9134, 0.3113, 0.9069, 0.3113, 0.9069, 0.267, 0.9069, 0.267, 0.9069, 0.3113, 0.9004, 0.3113, 0.9004, 0.267, 0.9004, 0.267, 0.9004, 0.3113, 0.8939, 0.3113, 0.8939, 0.267, 0.182, 0.98, 0.182, 0.9864, 0.1767, 0.9864, 0.1767, 0.98, 0.9076, 0.8654, 0.9076, 0.88, 0.9022, 0.88, 0.9022, 0.8654, 0.07515, 0.9122, 0.06867, 0.9122, 0.06867, 0.8977, 0.07515, 0.8977, 0.4589, 0.9385, 0.4589, 0.9531, 0.4536, 0.9531, 0.4536, 0.9385, 0.7942, 0.9842, 0.7942, 0.9777, 0.8081, 0.9777, 0.8081, 0.9842, 0.7942, 0.9777, 0.7942, 0.9712, 0.8081, 0.9712, 0.8081, 0.9777, 0.7942, 0.9712, 0.7942, 0.9648, 0.8081, 0.9648, 0.8081, 0.9712, 0.7942, 0.9648, 0.7942, 0.9583, 0.8081, 0.9583, 0.8081, 0.9648, 0.9401, 0.08582, 0.9336, 0.08582, 0.9336, 0.07123, 0.9401, 0.07123, 0.928, 0.08582, 0.9215, 0.08582, 0.9215, 0.07123, 0.928, 0.07123, 0.9215, 0.08582, 0.915, 0.08582, 0.915, 0.07123, 0.9215, 0.07123, 0.9466, 0.08582, 0.9401, 0.08582, 0.9401, 0.07123, 0.9466, 0.07123, 0.8728, 0.9574, 0.8728, 0.9639, 0.8675, 0.9639, 0.8675, 0.9574, 0.8977, 0.7167, 0.8977, 0.7313, 0.8924, 0.7313, 0.8924, 0.7167, 0.9866, 0.9585, 0.9866, 0.965, 0.9813, 0.965, 0.9813, 0.9585, 0.8728, 0.9768, 0.8728, 0.9833, 0.8675, 0.9833, 0.8675, 0.9768, 0.8728, 0.9509, 0.8728, 0.9574, 0.8675, 0.9574, 0.8675, 0.9509, 0.9866, 0.952, 0.9866, 0.9585, 0.9813, 0.9585, 0.9813, 0.952, 0.182, 0.9735, 0.182, 0.98, 0.1767, 0.98, 0.1767, 0.9735, 0.8728, 0.9703, 0.8728, 0.9768, 0.8675, 0.9768, 0.8675, 0.9703, 0.7571, 0.5306, 0.8416, 0.5482, 0.8416, 0.692, 0.7604, 0.685, 0.1909, 0.9538, 0.191, 0.8723, 0.2603, 0.8723, 0.2604, 0.9538, 0.8382, 0.852, 0.7571, 0.8591, 0.7571, 0.7153, 0.8416, 0.6976, 0.5464, 0.9064, 0.4654, 0.9153, 0.4654, 0.7609, 0.5575, 0.7557, 0.7571, 0.9462, 0.7573, 0.8647, 0.8267, 0.8647, 0.8269, 0.9462, 0.05572, 0.7324, 0.1478, 0.7376, 0.1478, 0.892, 0.06681, 0.8832, 0.4491, 0.6949, 0.4477, 0.5545, 0.4524, 0.5545, 0.4524, 0.6983, 0.4597, 0.7592, 0.4597, 0.822, 0.4566, 0.8255, 0.4566, 0.7557, 0.9147, 0.711, 0.9147, 0.6247, 0.9194, 0.6247, 0.9194, 0.711, 0.3412, 0.8684, 0.3412, 0.7761, 0.3459, 0.7761, 0.3459, 0.8684, 0.4597, 0.822, 0.4597, 0.7592, 0.4597, 0.7592, 0.4597, 0.822, 0.9913, 0.8682, 0.9913, 0.8798, 0.9815, 0.8786, 0.9815, 0.8694, 0.6576, 0.9795, 0.6315, 0.9795, 0.6328, 0.9434, 0.6542, 0.9434, 0.9794, 0.3254, 0.9579, 0.3254, 0.9598, 0.2972, 0.9775, 0.2972, 0.277, 0.9437, 0.2985, 0.9437, 0.2997, 0.9799, 0.2737, 0.9799, 0.9663, 0.8453, 0.9673, 0.809, 0.9769, 0.809, 0.9779, 0.8453, 0.6642, 0.9795, 0.6632, 0.9434, 0.6748, 0.9434, 0.6738, 0.9795, 0.8966, 0.8803, 0.8887, 0.8803, 0.8904, 0.809, 0.8949, 0.809, 0.9731, 0.2481, 0.9635, 0.2481, 0.9643, 0.2199, 0.9722, 0.2199, 0.9663, 0.8509, 0.9759, 0.8509, 0.975, 0.8791, 0.9671, 0.8791, 0.9539, 0.9825, 0.9324, 0.9825, 0.9343, 0.9544, 0.952, 0.9544, 0.9737, 0.5245, 0.9737, 0.5145, 0.9782, 0.5145, 0.9782, 0.5245, 0.9109, 0.4087, 0.9188, 0.4087, 0.9171, 0.4797, 0.9126, 0.4797, 0.9052, 0.4797, 0.8875, 0.4797, 0.8882, 0.4087, 0.8983, 0.4087, 0.9473, 0.7854, 0.9473, 0.8031, 0.9396, 0.7939, 0.9396, 0.7864, 0.04979, 0.8334, 0.04979, 0.8541, 0.04528, 0.8485, 0.04528, 0.8389, 0.9913, 0.8509, 0.9913, 0.8625, 0.9815, 0.8613, 0.9815, 0.8521, 0.9625, 0.376, 0.9625, 0.402, 0.953, 0.3994, 0.953, 0.3787, 0.5894, 0.9834, 0.5894, 0.9574, 0.5989, 0.9601, 0.5989, 0.9807, 0.9156, 0.8033, 0.9156, 0.7937, 0.9199, 0.7937, 0.9199, 0.8033, 0.4552, 0.8834, 0.4552, 0.8628, 0.4597, 0.8683, 0.4597, 0.8779, 0.9737, 0.6174, 0.9737, 0.6082, 0.9804, 0.6106, 0.9804, 0.6149, 0.984, 0.282, 0.984, 0.2912, 0.9773, 0.2888, 0.9773, 0.2845, 0.9206, 0.7877, 0.9132, 0.7877, 0.9161, 0.7167, 0.9203, 0.7167, 0.9051, 0.4026, 0.905, 0.3315, 0.9128, 0.3315, 0.9128, 0.4026, 0.8875, 0.403, 0.8902, 0.3317, 0.8994, 0.3315, 0.8994, 0.4026, 0.9392, 0.1706, 0.9392, 0.1606, 0.9469, 0.1612, 0.9469, 0.1654, 0.9353, 0.711, 0.9353, 0.6934, 0.9399, 0.6934, 0.9399, 0.711, 0.4536, 0.9329, 0.4536, 0.9154, 0.4582, 0.9154, 0.4582, 0.9329, 0.427, 0.7605, 0.427, 0.743, 0.4317, 0.743, 0.4317, 0.7605, 0.925, 0.711, 0.925, 0.6934, 0.9296, 0.6934, 0.9296, 0.711, 0.946, 0.5992, 0.946, 0.6168, 0.9414, 0.6168, 0.9414, 0.5992, 0.9502, 0.6934, 0.9502, 0.711, 0.9455, 0.711, 0.9455, 0.6934, 0.9862, 0.1944, 0.9908, 0.1944, 0.9941, 0.1976, 0.9941, 0.2023, 0.9908, 0.2055, 0.9862, 0.2055, 0.9829, 0.2023, 0.9829, 0.1976, 0.08218, 0.9622, 0.08218, 0.9797, 0.07756, 0.9797, 0.07756, 0.9622, 0.495, 0.9674, 0.495, 0.9849, 0.4904, 0.9849, 0.4904, 0.9674, 0.3086, 0.9835, 0.3132, 0.9835, 0.3165, 0.9868, 0.3165, 0.9914, 0.3132, 0.9946, 0.3086, 0.9946, 0.3054, 0.9914, 0.3054, 0.9868, 0.9224, 0.1717, 0.9224, 0.1606, 0.9336, 0.1606, 0.9336, 0.1717, 0.9642, 0.3704, 0.953, 0.3704, 0.953, 0.3315, 0.9642, 0.3315, 0.9829, 0.1887, 0.9829, 0.1776, 0.9941, 0.1776, 0.9941, 0.1887, 0.9662, 0.04166, 0.955, 0.04166, 0.955, 0.002817, 0.9662, 0.002817, 0.9662, 0.04729, 0.9662, 0.08614, 0.955, 0.08614, 0.955, 0.04729, 0.9663, 0.09213, 0.9663, 0.131, 0.9551, 0.131, 0.9551, 0.09213, 0.9829, 0.4203, 0.9829, 0.4087, 0.9879, 0.4099, 0.9879, 0.4191, 0.07193, 0.9622, 0.07193, 0.9882, 0.05572, 0.987, 0.05572, 0.9655, 0.9773, 0.2764, 0.9773, 0.2549, 0.99, 0.2568, 0.99, 0.2745, 0.2595, 0.9627, 0.2595, 0.9842, 0.2433, 0.9855, 0.2433, 0.9594, 0.993, 0.886, 0.9919, 0.9025, 0.9823, 0.9025, 0.9813, 0.886, 0.9919, 0.9301, 0.993, 0.9463, 0.9813, 0.9463, 0.9823, 0.9301, 0.1767, 0.9353, 0.1846, 0.9353, 0.1829, 0.9678, 0.1784, 0.9678, 0.832, 0.9756, 0.8416, 0.9756, 0.8407, 0.9883, 0.8328, 0.9883, 0.1477, 0.9907, 0.1381, 0.9907, 0.1389, 0.9779, 0.1468, 0.9779, 0.9908, 0.7167, 0.9908, 0.7382, 0.9781, 0.7363, 0.9781, 0.7185, 0.197, 0.7124, 0.197, 0.7224, 0.1926, 0.7224, 0.1926, 0.7124, 0.9737, 0.4771, 0.9817, 0.4771, 0.9799, 0.5089, 0.9755, 0.5089, 0.8887, 0.9544, 0.9064, 0.9544, 0.9056, 0.9862, 0.8956, 0.9862, 0.9263, 0.8031, 0.9263, 0.7854, 0.934, 0.7946, 0.9339, 0.8021, 0.6192, 0.9301, 0.6192, 0.9094, 0.6221, 0.9149, 0.6221, 0.9245, 0.9829, 0.4453, 0.9829, 0.4337, 0.9879, 0.4349, 0.9879, 0.4441, 0.427, 0.7373, 0.427, 0.7113, 0.4314, 0.714, 0.4314, 0.7347, 0.4597, 0.8311, 0.4597, 0.8571, 0.4553, 0.8545, 0.4553, 0.8338, 0.91, 0.7937, 0.91, 0.8033, 0.9057, 0.8033, 0.9057, 0.7937, 0.4582, 0.8891, 0.4582, 0.9097, 0.4552, 0.9042, 0.4552, 0.8946, 0.9867, 0.5569, 0.9867, 0.5661, 0.9809, 0.5637, 0.9809, 0.5594, 0.9835, 0.8182, 0.9835, 0.809, 0.9893, 0.8114, 0.9893, 0.8157, 0.7405, 0.9473, 0.7479, 0.9473, 0.745, 0.9792, 0.7408, 0.9792, 0.1399, 0.9723, 0.1399, 0.9404, 0.1477, 0.9401, 0.1476, 0.972, 0.9838, 0.09213, 0.9811, 0.1246, 0.9719, 0.1247, 0.9719, 0.09271, 0.9001, 0.7933, 0.9001, 0.8033, 0.8924, 0.8027, 0.8924, 0.7985, 0.2784, 0.8684, 0.3412, 0.8684, 0.3412, 0.8684, 0.2784, 0.8684, 0.2784, 0.8684, 0.3412, 0.8684, 0.3412, 0.8684, 0.2784, 0.8684, 0.4421, 0.7026, 0.4421, 0.5545, 0.4421, 0.5545, 0.4421, 0.7026, 0.427, 0.5545, 0.4282, 0.7026, 0.4282, 0.7026, 0.427, 0.5545, 0.5631, 0.9038, 0.5631, 0.7557, 0.6259, 0.7557, 0.6259, 0.9038, 0.4421, 0.7026, 0.4421, 0.5545, 0.4421, 0.5545, 0.4421, 0.7026, 0.427, 0.5545, 0.4282, 0.7026, 0.4282, 0.7026, 0.427, 0.5545, 0.4597, 0.822, 0.4597, 0.7592, 0.4597, 0.7592, 0.4597, 0.822])
me_cube.materials.append(mat_material)
me_cube.use_mirror_vertex_groups = False
me_cube.update()
me_cube_001 = bpy.data.meshes.new('Cube.001')
me_cube_001.from_pydata([(-0.1664, -0.09983, -0.4124), (-0.3478, -0.09983, 0.4282), (-0.1664, 0.09983, -0.4124), (-0.3478, 0.09983, 0.4282), (0.3777, -0.09983, -0.3988), (0.1275, -0.09983, 0.4957), (0.3777, 0.09983, -0.3988), (0.1275, 0.09983, 0.4957), (-0.18, -0.09983, -0.356), (-0.18, 0.09983, -0.356), (0.3609, 0.09983, -0.3389), (0.3609, -0.09983, -0.3389), (-0.2108, -0.09983, -0.4118), (-0.2108, 0.09983, -0.4118), (-0.2281, -0.09983, -0.3554), (-0.2281, 0.09983, -0.3554), (-0.2646, -0.05235, -0.3962), (-0.2646, 0.05235, -0.3962), (-0.2737, -0.05235, -0.3667), (-0.2737, 0.05235, -0.3667)], [], [(8, 1, 3, 9), (9, 3, 7, 10), (10, 7, 5, 11), (11, 5, 1, 8), (2, 6, 4, 0), (7, 3, 1, 5), (4, 11, 8, 0), (6, 10, 11, 4), (2, 9, 10, 6), (8, 9, 15, 14), (15, 13, 17, 19), (2, 0, 12, 13), (9, 2, 13, 15), (0, 8, 14, 12), (16, 18, 19, 17), (12, 14, 18, 16), (13, 12, 16, 17), (14, 15, 19, 18)])
me_cube_001.polygons.foreach_set('use_smooth', [True] * 18)
_uv = me_cube_001.uv_layers.new(name='UVMap')
_uv.uv.foreach_set('vector', [0.002817, 0.7529, 0.002817, 0.563, 0.05008, 0.563, 0.05008, 0.7529, 0.6224, 0.7201, 0.6112, 0.5306, 0.7249, 0.5317, 0.7497, 0.7354, 0.2208, 0.7597, 0.2208, 0.5545, 0.2681, 0.5545, 0.2681, 0.7597, 0.4672, 0.7354, 0.492, 0.5317, 0.6056, 0.5306, 0.5944, 0.7201, 0.1534, 0.8612, 0.1534, 0.7324, 0.2007, 0.7324, 0.2007, 0.8612, 0.6788, 0.7557, 0.6788, 0.8693, 0.6315, 0.8693, 0.6315, 0.7557, 0.4654, 0.75, 0.4672, 0.7354, 0.5944, 0.7201, 0.5932, 0.7338, 0.2208, 0.7744, 0.2208, 0.7597, 0.2681, 0.7597, 0.2681, 0.7744, 0.6236, 0.7338, 0.6224, 0.7201, 0.7497, 0.7354, 0.7514, 0.75, 0.9358, 0.4771, 0.9358, 0.5243, 0.9244, 0.5243, 0.9244, 0.4771, 0.9813, 0.9087, 0.9953, 0.9081, 0.9886, 0.9242, 0.9813, 0.9245, 0.9519, 0.4771, 0.9519, 0.5243, 0.9414, 0.5243, 0.9414, 0.4771, 0.6224, 0.7201, 0.6236, 0.7338, 0.6132, 0.732, 0.6112, 0.7182, 0.5932, 0.7338, 0.5944, 0.7201, 0.6056, 0.7182, 0.6036, 0.732, 0.9598, 0.8802, 0.9525, 0.8802, 0.9525, 0.8554, 0.9598, 0.8554, 0.1534, 0.9778, 0.1674, 0.9783, 0.1674, 0.9941, 0.1601, 0.9938, 0.4506, 0.7113, 0.4506, 0.7586, 0.4374, 0.7473, 0.4374, 0.7225, 0.8786, 0.898, 0.8786, 0.9453, 0.8675, 0.934, 0.8675, 0.9093])
me_cube_001.materials.append(mat_material)
me_cube_001.use_mirror_vertex_groups = False
me_cube_001.update()
me_cube_002 = bpy.data.meshes.new('Cube.002')
me_cube_002.from_pydata([(-0.03785, 0.1398, -0.006904), (-0.03785, 0.09883, -0.1057), (-2.25, 0.2024, -0.006904), (-0.04436, 0.2024, -0.006904), (-2.25, 0.1431, -0.15), (-0.04436, 0.1431, -0.15), (-2.25, 1.142e-08, -0.2093), (-0.04436, 3.796e-08, -0.2093), (-2.25, -0.1431, -0.15), (-0.04436, -0.1431, -0.15), (-2.25, -0.2024, -0.006904), (-0.04436, -0.2024, -0.006904), (-2.25, -0.1431, 0.1362), (-0.04436, -0.1431, 0.1362), (-2.25, -4.113e-08, 0.1955), (-0.04436, -1.46e-08, 0.1955), (-2.25, 0.1431, 0.1362), (-0.04436, 0.1431, 0.1362), (-0.03785, 2.761e-08, -0.1467), (-0.03785, -0.09883, -0.1057), (-0.03785, -0.1398, -0.006904), (-0.03785, -0.09883, 0.09192), (-0.03785, -3.52e-09, 0.1329), (-0.03785, 0.09883, 0.09192), (0.01174, 0.1466, -0.006904), (0.01174, 0.1036, 0.09673), (0.01174, 6.978e-10, 0.1397), (0.01174, -0.1036, 0.09673), (0.01174, -0.1466, -0.006904), (0.01174, -0.1036, -0.1105), (0.01174, 3.169e-08, -0.1535), (0.01174, 0.1036, -0.1105), (-2.25, 0.05841, -0.006904), (-2.25, 0.0413, -0.04821), (-2.25, -1.617e-08, -0.06532), (-2.25, -0.0413, -0.04821), (-2.25, -0.05841, -0.006904), (-2.25, -0.0413, 0.0344), (-2.25, -3.134e-08, 0.05151), (-2.25, 0.0413, 0.0344), (-1.983, 0.05841, -0.006904), (-1.983, 0.0413, -0.04821), (-1.983, -1.617e-08, -0.06532), (-1.983, -0.0413, -0.04821), (-1.983, -0.05841, -0.006904), (-1.983, -0.0413, 0.0344), (-1.983, -3.134e-08, 0.05151), (-1.983, 0.0413, 0.0344), (-1.175, 0.2024, -0.006904), (-1.12, 0.2024, -0.006904), (-1.12, 0.1431, -0.15), (-1.175, 0.1431, -0.15), (-1.12, 2.911e-08, -0.2093), (-1.175, 2.027e-08, -0.2093), (-1.12, -0.1431, -0.15), (-1.175, -0.1431, -0.15), (-1.12, -0.2024, -0.006904), (-1.175, -0.2024, -0.006904), (-1.12, -0.1431, 0.1362), (-1.175, -0.1431, 0.1362), (-1.12, -2.344e-08, 0.1955), (-1.175, -3.229e-08, 0.1955), (-1.12, 0.1431, 0.1362), (-1.175, 0.1431, 0.1362)], [], [(19, 18, 30, 29), (17, 15, 22, 23), (49, 3, 5, 50), (0, 23, 25, 24), (9, 7, 18, 19), (50, 5, 7, 52), (1, 0, 24, 31), (5, 3, 0, 1), (52, 7, 9, 54), (21, 20, 28, 27), (15, 13, 21, 22), (54, 9, 11, 56), (23, 22, 26, 25), (7, 5, 1, 18), (56, 11, 13, 58), (31, 24, 25, 26, 27, 28, 29, 30), (13, 11, 20, 21), (58, 13, 15, 60), (3, 17, 23, 0), (18, 1, 31, 30), (60, 15, 17, 62), (20, 19, 29, 28), (11, 9, 19, 20), (62, 17, 3, 49), (8, 10, 36, 35), (22, 21, 27, 26), (39, 32, 40, 47), (10, 12, 37, 36), (2, 4, 33, 32), (4, 6, 34, 33), (12, 14, 38, 37), (16, 2, 32, 39), (6, 8, 35, 34), (14, 16, 39, 38), (40, 41, 42, 43, 44, 45, 46, 47), (37, 38, 46, 45), (35, 36, 44, 43), (33, 34, 42, 41), (38, 39, 47, 46), (36, 37, 45, 44), (34, 35, 43, 42), (32, 33, 41, 40), (16, 63, 48, 2), (63, 62, 49, 48), (14, 61, 63, 16), (61, 60, 62, 63), (12, 59, 61, 14), (59, 58, 60, 61), (10, 57, 59, 12), (57, 56, 58, 59), (8, 55, 57, 10), (55, 54, 56, 57), (6, 53, 55, 8), (53, 52, 54, 55), (4, 51, 53, 6), (51, 50, 52, 53), (2, 48, 51, 4), (48, 49, 50, 51)])
me_cube_002.polygons.foreach_set('use_smooth', [True] * 58)
_uv = me_cube_002.uv_layers.new(name='UVMap')
_uv.uv.foreach_set('vector', [0.4098, 0.96, 0.4098, 0.9853, 0.398, 0.9859, 0.398, 0.9594, 0.3434, 0.9791, 0.3434, 0.9424, 0.3572, 0.9481, 0.3572, 0.9734, 0.55, 0.2574, 0.55, 0.002817, 0.5867, 0.002817, 0.5867, 0.2574, 0.4154, 0.9853, 0.4154, 0.96, 0.4273, 0.9594, 0.4273, 0.9859, 0.9725, 0.759, 0.9725, 0.7957, 0.9587, 0.79, 0.9587, 0.7647, 0.6346, 0.2574, 0.6346, 0.002817, 0.6713, 0.002817, 0.6713, 0.2574, 0.1196, 0.9824, 0.1196, 0.9571, 0.1314, 0.9565, 0.1314, 0.9831, 0.9587, 0.7534, 0.9587, 0.7167, 0.9725, 0.7224, 0.9725, 0.7477, 0.7192, 0.2574, 0.7192, 0.002817, 0.7559, 0.002817, 0.7559, 0.2574, 0.2202, 0.9601, 0.2202, 0.9854, 0.2084, 0.986, 0.2084, 0.9594, 0.9757, 0.886, 0.9757, 0.9226, 0.9619, 0.917, 0.9619, 0.8917, 0.5077, 0.2574, 0.5077, 0.002817, 0.5444, 0.002817, 0.5444, 0.2574, 0.1909, 0.9854, 0.1909, 0.9601, 0.2027, 0.9594, 0.2027, 0.986, 0.9579, 0.2916, 0.9579, 0.2549, 0.9717, 0.2606, 0.9717, 0.2859, 0.7136, 0.2704, 0.7136, 0.5249, 0.6769, 0.5249, 0.6769, 0.2704, 0.319, 0.9381, 0.2925, 0.9381, 0.2737, 0.9193, 0.2737, 0.8928, 0.2925, 0.874, 0.319, 0.874, 0.3378, 0.8928, 0.3378, 0.9193, 0.9772, 0.4087, 0.9772, 0.4453, 0.9634, 0.4397, 0.9634, 0.4143, 0.629, 0.2704, 0.629, 0.5249, 0.5923, 0.5249, 0.5923, 0.2704, 0.9635, 0.2143, 0.9635, 0.1776, 0.9773, 0.1833, 0.9773, 0.2086, 0.4329, 0.9853, 0.4329, 0.96, 0.4447, 0.9594, 0.4447, 0.9859, 0.7615, 0.2574, 0.7615, 0.002817, 0.7982, 0.002817, 0.7982, 0.2574, 0.859, 0.9575, 0.859, 0.9828, 0.8472, 0.9834, 0.8472, 0.9569, 0.9757, 0.9283, 0.9757, 0.965, 0.9619, 0.9593, 0.9619, 0.934, 0.4654, 0.2574, 0.4654, 0.002817, 0.502, 0.002817, 0.502, 0.2574, 0.8472, 0.5565, 0.8731, 0.5306, 0.8862, 0.5621, 0.8787, 0.5695, 0.2377, 0.9601, 0.2377, 0.9854, 0.2258, 0.986, 0.2258, 0.9594, 0.9412, 0.6247, 0.9518, 0.6247, 0.9518, 0.6878, 0.9412, 0.6878, 0.8731, 0.5306, 0.9098, 0.5306, 0.8968, 0.5621, 0.8862, 0.5621, 0.9098, 0.6191, 0.8731, 0.6191, 0.8862, 0.5876, 0.8968, 0.5876, 0.8731, 0.6191, 0.8472, 0.5932, 0.8787, 0.5801, 0.8862, 0.5876, 0.9098, 0.5306, 0.9357, 0.5565, 0.9042, 0.5695, 0.8968, 0.5621, 0.9357, 0.5932, 0.9098, 0.6191, 0.8968, 0.5876, 0.9042, 0.5801, 0.8472, 0.5932, 0.8472, 0.5565, 0.8787, 0.5695, 0.8787, 0.5801, 0.9357, 0.5565, 0.9357, 0.5932, 0.9042, 0.5801, 0.9042, 0.5695, 0.114, 0.9707, 0.114, 0.9813, 0.1065, 0.9888, 0.09591, 0.9888, 0.08843, 0.9813, 0.08843, 0.9707, 0.09591, 0.9632, 0.1065, 0.9632, 0.952, 0.5936, 0.9414, 0.5936, 0.9414, 0.5306, 0.952, 0.5306, 0.9356, 0.6878, 0.925, 0.6878, 0.925, 0.6247, 0.9356, 0.6247, 0.9417, 0.2549, 0.9523, 0.2549, 0.9523, 0.3179, 0.9417, 0.3179, 0.929, 0.1776, 0.9395, 0.1776, 0.9395, 0.2406, 0.929, 0.2406, 0.9361, 0.3179, 0.9255, 0.3179, 0.9255, 0.2549, 0.9361, 0.2549, 0.9369, 0.7797, 0.9263, 0.7797, 0.9263, 0.7167, 0.9369, 0.7167, 0.9425, 0.7167, 0.9531, 0.7167, 0.9531, 0.7797, 0.9425, 0.7797, 0.4654, 0.5249, 0.4654, 0.2704, 0.502, 0.2704, 0.502, 0.5249, 0.4654, 0.2704, 0.4654, 0.2574, 0.502, 0.2574, 0.502, 0.2704, 0.7615, 0.5249, 0.7615, 0.2704, 0.7982, 0.2704, 0.7982, 0.5249, 0.7615, 0.2704, 0.7615, 0.2574, 0.7982, 0.2574, 0.7982, 0.2704, 0.629, 0.002817, 0.629, 0.2574, 0.5923, 0.2574, 0.5923, 0.002817, 0.629, 0.2574, 0.629, 0.2704, 0.5923, 0.2704, 0.5923, 0.2574, 0.7136, 0.002817, 0.7136, 0.2574, 0.6769, 0.2574, 0.6769, 0.002817, 0.7136, 0.2574, 0.7136, 0.2704, 0.6769, 0.2704, 0.6769, 0.2574, 0.5077, 0.5249, 0.5077, 0.2704, 0.5444, 0.2704, 0.5444, 0.5249, 0.5077, 0.2704, 0.5077, 0.2574, 0.5444, 0.2574, 0.5444, 0.2704, 0.7192, 0.5249, 0.7192, 0.2704, 0.7559, 0.2704, 0.7559, 0.5249, 0.7192, 0.2704, 0.7192, 0.2574, 0.7559, 0.2574, 0.7559, 0.2704, 0.6346, 0.5249, 0.6346, 0.2704, 0.6713, 0.2704, 0.6713, 0.5249, 0.6346, 0.2704, 0.6346, 0.2574, 0.6713, 0.2574, 0.6713, 0.2704, 0.55, 0.5249, 0.55, 0.2704, 0.5867, 0.2704, 0.5867, 0.5249, 0.55, 0.2704, 0.55, 0.2574, 0.5867, 0.2574, 0.5867, 0.2704])
me_cube_002.materials.append(mat_material)
me_cube_002.use_mirror_vertex_groups = False
me_cube_002.update()
me_cube_003 = bpy.data.meshes.new('Cube.003')
me_cube_003.from_pydata([(0.03771, -0.04373, -0.1386), (0.005154, -0.04373, -0.07866), (0.03771, 0.04373, -0.1386), (0.005154, 0.04373, -0.07866), (0.09887, -0.04373, -0.1198), (0.06631, -0.04373, -0.03984), (0.09887, 0.04373, -0.1198), (0.06631, 0.04373, -0.03984), (0.03943, -0.04373, -0.209), (0.03943, 0.04373, -0.209), (0.08806, -0.04373, -0.2241), (0.08806, 0.04373, -0.2241), (0.01206, -0.04373, -0.2732), (0.01206, 0.04373, -0.2732), (0.04191, -0.04373, -0.287), (0.04191, 0.04373, -0.287), (-0.09645, -0.04373, -0.3075), (-0.09645, 0.04373, -0.3075), (-0.06661, -0.04373, -0.3213), (-0.06661, 0.04373, -0.3213), (-0.04261, -0.04373, -0.003431), (-0.04261, 0.04373, -0.003431), (0.01854, -0.04373, 0.03539), (0.01854, 0.04373, 0.03539)], [], [(0, 1, 3, 2), (2, 3, 7, 6), (6, 7, 5, 4), (4, 5, 1, 0), (4, 0, 8, 10), (7, 3, 21, 23), (11, 10, 14, 15), (2, 6, 11, 9), (0, 2, 9, 8), (6, 4, 10, 11), (14, 12, 16, 18), (8, 9, 13, 12), (10, 8, 12, 14), (9, 11, 15, 13), (17, 19, 18, 16), (13, 15, 19, 17), (15, 14, 18, 19), (12, 13, 17, 16), (23, 21, 20, 22), (5, 7, 23, 22), (3, 1, 20, 21), (1, 5, 22, 20)])
me_cube_003.polygons.foreach_set('use_smooth', [True] * 22)
_uv = me_cube_003.uv_layers.new(name='UVMap')
_uv.uv.foreach_set('vector', [0.9809, 0.5306, 0.997, 0.5306, 0.997, 0.5513, 0.9809, 0.5513, 0.2451, 0.8198, 0.235, 0.8072, 0.2477, 0.7956, 0.2586, 0.8129, 0.02325, 0.9972, 0.002817, 0.9972, 0.002817, 0.9765, 0.02325, 0.9765, 0.849, 0.7495, 0.8599, 0.7322, 0.8725, 0.7438, 0.8625, 0.7564, 0.849, 0.7495, 0.8625, 0.7564, 0.8592, 0.7728, 0.8472, 0.7743, 0.2477, 0.7956, 0.235, 0.8072, 0.2208, 0.7916, 0.2334, 0.78, 0.9966, 0.7438, 0.9966, 0.7645, 0.9781, 0.7645, 0.9781, 0.7438, 0.2451, 0.8198, 0.2586, 0.8129, 0.2604, 0.8376, 0.2484, 0.8361, 0.9968, 0.1366, 0.9968, 0.1573, 0.9801, 0.1573, 0.9801, 0.1366, 0.5359, 0.9653, 0.5566, 0.9653, 0.5566, 0.9902, 0.5359, 0.9902, 0.8554, 0.7909, 0.8629, 0.7889, 0.8868, 0.8014, 0.8792, 0.8033, 0.0454, 0.9765, 0.0454, 0.9972, 0.02888, 0.9972, 0.02888, 0.9765, 0.8472, 0.7743, 0.8592, 0.7728, 0.8629, 0.7889, 0.8554, 0.7909, 0.2484, 0.8361, 0.2604, 0.8376, 0.2522, 0.8542, 0.2447, 0.8522, 0.4504, 0.9594, 0.4582, 0.9594, 0.4582, 0.9801, 0.4504, 0.9801, 0.2447, 0.8522, 0.2522, 0.8542, 0.2283, 0.8667, 0.2208, 0.8647, 0.3716, 0.9594, 0.3923, 0.9594, 0.3923, 0.9863, 0.3716, 0.9863, 0.5631, 0.9574, 0.5838, 0.9574, 0.5838, 0.9843, 0.5631, 0.9843, 0.9959, 0.2406, 0.9787, 0.2406, 0.9787, 0.2199, 0.9959, 0.2199, 0.5213, 0.9885, 0.5006, 0.9885, 0.5006, 0.9674, 0.5213, 0.9674, 0.9826, 0.9917, 0.9619, 0.9917, 0.9619, 0.9706, 0.9826, 0.9706, 0.8725, 0.7438, 0.8599, 0.7322, 0.8741, 0.7167, 0.8868, 0.7283])
me_cube_003.materials.append(mat_material)
me_cube_003.use_mirror_vertex_groups = False
me_cube_003.update()

# ---- objects
ob_cube = bpy.data.objects.new('Cube', me_cube)
ob_cube_001 = bpy.data.objects.new('Cube.001', me_cube_001)
ob_cube_002 = bpy.data.objects.new('Cube.002', me_cube_002)
ob_cube_003 = bpy.data.objects.new('Cube.003', me_cube_003)

# ---- transforms, parenting, visibility, modifiers, constraints
ob_cube.location = (0.0, 0.0, 0.0)
ob_cube.lock_rotations_4d = False
ob_cube.empty_display_type = 'ARROWS'
ob_cube.lineart.crease_threshold = 0.0
ob_cube_001.location = (1.954, 6.185e-08, -0.4603)
ob_cube_001.lock_rotations_4d = False
ob_cube_001.empty_display_type = 'ARROWS'
ob_cube_001.lineart.crease_threshold = 0.0
ob_cube_002.location = (-0.06424, -7.662e-08, 0.5702)
ob_cube_002.lock_rotations_4d = False
ob_cube_002.empty_display_type = 'ARROWS'
ob_cube_002.lineart.crease_threshold = 0.0
ob_cube_003.location = (1.157, -2.992e-08, 0.2227)
ob_cube_003.lock_rotations_4d = False
ob_cube_003.empty_display_type = 'ARROWS'
ob_cube_003.lineart.crease_threshold = 0.0

# ---- collection membership
col_collection.objects.link(ob_cube)
col_collection.objects.link(ob_cube_001)
col_collection.objects.link(ob_cube_002)
col_collection.objects.link(ob_cube_003)

# ---- scene / render settings (as saved in the file)
scene.frame_start = 1; scene.frame_end = 250; scene.frame_set(1)
scene.render.engine = 'BLENDER_EEVEE_NEXT'
scene.render.resolution_x = 1080
scene.cycles.sampling_pattern = 'TABULATED_SOBOL'
bpy.context.view_layer.update()

# ---- added for rendering (the .blend has no active camera): camera
cam_auto = bpy.data.cameras.new('AutoCamera')
cam_auto.lens = 50.0
cam_auto.sensor_width = 36.0
cam_auto.clip_end = 1000.0
ob_auto_camera = bpy.data.objects.new('AutoCamera', cam_auto)
scene.collection.objects.link(ob_auto_camera)
ob_auto_camera.location = (4.58895, -5.49587, 3.62067)
ob_auto_camera.rotation_euler = (1.09748, -7.21219e-08, 0.694738)
scene.camera = ob_auto_camera
bpy.context.view_layer.update()
